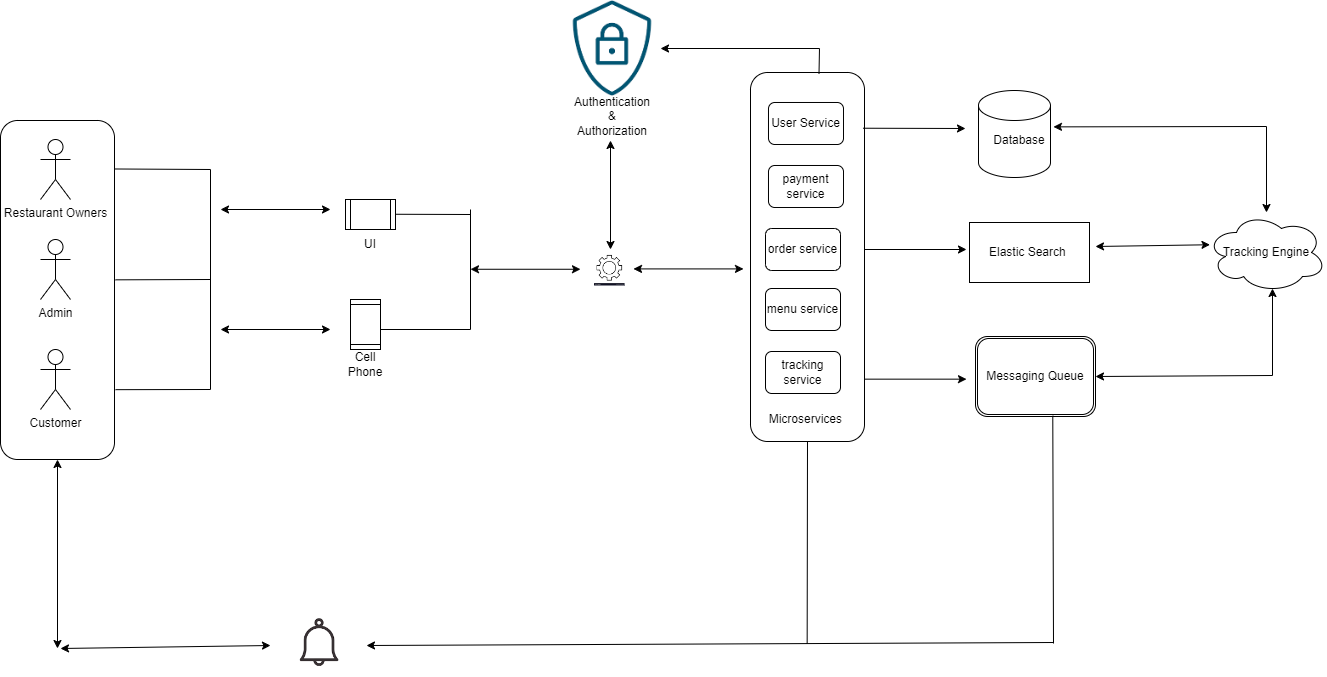

The diagram above was exported from draw.io. Its source (the exported page's mxGraphModel, read from the mxfile embedded in the PNG):
<mxGraphModel dx="1131" dy="2743" grid="1" gridSize="3" guides="1" tooltips="1" connect="1" arrows="1" fold="1" page="1" pageScale="1" pageWidth="850" pageHeight="1100" math="0" shadow="0">
  <root>
    <mxCell id="0" />
    <mxCell id="1" parent="0" />
    <mxCell id="Iw45O_oX-xyE4fV3SN2w-2" value="Restaurant Owners" style="shape=umlActor;verticalLabelPosition=bottom;verticalAlign=top;html=1;outlineConnect=0;" vertex="1" parent="1">
      <mxGeometry x="70" y="130" width="30" height="60" as="geometry" />
    </mxCell>
    <mxCell id="Iw45O_oX-xyE4fV3SN2w-3" value="Admin" style="shape=umlActor;verticalLabelPosition=bottom;verticalAlign=top;html=1;outlineConnect=0;" vertex="1" parent="1">
      <mxGeometry x="70" y="230" width="30" height="60" as="geometry" />
    </mxCell>
    <mxCell id="Iw45O_oX-xyE4fV3SN2w-4" value="Customer" style="shape=umlActor;verticalLabelPosition=bottom;verticalAlign=top;html=1;outlineConnect=0;" vertex="1" parent="1">
      <mxGeometry x="70" y="340" width="30" height="60" as="geometry" />
    </mxCell>
    <mxCell id="Iw45O_oX-xyE4fV3SN2w-7" value="" style="endArrow=none;html=1;rounded=0;exitX=1.009;exitY=0.794;exitDx=0;exitDy=0;exitPerimeter=0;" edge="1" parent="1" source="Iw45O_oX-xyE4fV3SN2w-31">
      <mxGeometry width="50" height="50" relative="1" as="geometry">
        <mxPoint x="120" y="380" as="sourcePoint" />
        <mxPoint x="240" y="380" as="targetPoint" />
      </mxGeometry>
    </mxCell>
    <mxCell id="Iw45O_oX-xyE4fV3SN2w-8" value="" style="endArrow=none;html=1;rounded=0;exitX=1.009;exitY=0.47;exitDx=0;exitDy=0;exitPerimeter=0;" edge="1" parent="1" source="Iw45O_oX-xyE4fV3SN2w-31">
      <mxGeometry width="50" height="50" relative="1" as="geometry">
        <mxPoint x="130" y="270" as="sourcePoint" />
        <mxPoint x="240" y="270" as="targetPoint" />
      </mxGeometry>
    </mxCell>
    <mxCell id="Iw45O_oX-xyE4fV3SN2w-9" value="" style="endArrow=none;html=1;rounded=0;exitX=1.003;exitY=0.143;exitDx=0;exitDy=0;exitPerimeter=0;" edge="1" parent="1" source="Iw45O_oX-xyE4fV3SN2w-31">
      <mxGeometry width="50" height="50" relative="1" as="geometry">
        <mxPoint x="150" y="160" as="sourcePoint" />
        <mxPoint x="240" y="160" as="targetPoint" />
      </mxGeometry>
    </mxCell>
    <mxCell id="Iw45O_oX-xyE4fV3SN2w-12" value="" style="endArrow=none;html=1;rounded=0;" edge="1" parent="1">
      <mxGeometry width="50" height="50" relative="1" as="geometry">
        <mxPoint x="240" y="380" as="sourcePoint" />
        <mxPoint x="240" y="160" as="targetPoint" />
      </mxGeometry>
    </mxCell>
    <mxCell id="Iw45O_oX-xyE4fV3SN2w-13" value="" style="endArrow=classic;startArrow=classic;html=1;rounded=0;" edge="1" parent="1">
      <mxGeometry width="50" height="50" relative="1" as="geometry">
        <mxPoint x="250" y="320" as="sourcePoint" />
        <mxPoint x="360" y="320" as="targetPoint" />
      </mxGeometry>
    </mxCell>
    <mxCell id="Iw45O_oX-xyE4fV3SN2w-14" value="" style="endArrow=classic;startArrow=classic;html=1;rounded=0;" edge="1" parent="1">
      <mxGeometry width="50" height="50" relative="1" as="geometry">
        <mxPoint x="250" y="200" as="sourcePoint" />
        <mxPoint x="360" y="200" as="targetPoint" />
      </mxGeometry>
    </mxCell>
    <mxCell id="Iw45O_oX-xyE4fV3SN2w-15" value="" style="shape=process;whiteSpace=wrap;html=1;backgroundOutline=1;direction=south;" vertex="1" parent="1">
      <mxGeometry x="380" y="290" width="30" height="50" as="geometry" />
    </mxCell>
    <mxCell id="Iw45O_oX-xyE4fV3SN2w-16" value="" style="shape=process;whiteSpace=wrap;html=1;backgroundOutline=1;" vertex="1" parent="1">
      <mxGeometry x="375" y="190" width="50" height="30" as="geometry" />
    </mxCell>
    <mxCell id="Iw45O_oX-xyE4fV3SN2w-17" value="UI" style="text;html=1;strokeColor=none;fillColor=none;align=center;verticalAlign=middle;whiteSpace=wrap;rounded=0;" vertex="1" parent="1">
      <mxGeometry x="380" y="230" width="40" height="10" as="geometry" />
    </mxCell>
    <mxCell id="Iw45O_oX-xyE4fV3SN2w-18" value="Cell Phone" style="text;html=1;strokeColor=none;fillColor=none;align=center;verticalAlign=middle;whiteSpace=wrap;rounded=0;" vertex="1" parent="1">
      <mxGeometry x="375" y="350" width="40" height="10" as="geometry" />
    </mxCell>
    <mxCell id="Iw45O_oX-xyE4fV3SN2w-19" value="" style="endArrow=none;html=1;rounded=0;" edge="1" parent="1">
      <mxGeometry width="50" height="50" relative="1" as="geometry">
        <mxPoint x="425" y="204.76" as="sourcePoint" />
        <mxPoint x="500" y="205" as="targetPoint" />
      </mxGeometry>
    </mxCell>
    <mxCell id="Iw45O_oX-xyE4fV3SN2w-20" value="" style="endArrow=none;html=1;rounded=0;" edge="1" parent="1">
      <mxGeometry width="50" height="50" relative="1" as="geometry">
        <mxPoint x="410" y="320" as="sourcePoint" />
        <mxPoint x="500" y="320" as="targetPoint" />
      </mxGeometry>
    </mxCell>
    <mxCell id="Iw45O_oX-xyE4fV3SN2w-21" value="" style="endArrow=none;html=1;rounded=0;movable=1;resizable=1;rotatable=1;deletable=1;editable=1;locked=0;connectable=1;" edge="1" parent="1">
      <mxGeometry width="50" height="50" relative="1" as="geometry">
        <mxPoint x="500" y="320" as="sourcePoint" />
        <mxPoint x="500" y="200" as="targetPoint" />
      </mxGeometry>
    </mxCell>
    <mxCell id="Iw45O_oX-xyE4fV3SN2w-22" value="" style="endArrow=classic;startArrow=classic;html=1;rounded=0;" edge="1" parent="1">
      <mxGeometry width="50" height="50" relative="1" as="geometry">
        <mxPoint x="500" y="259.76" as="sourcePoint" />
        <mxPoint x="610" y="259.76" as="targetPoint" />
      </mxGeometry>
    </mxCell>
    <mxCell id="Iw45O_oX-xyE4fV3SN2w-23" value="" style="endArrow=classic;startArrow=classic;html=1;rounded=0;" edge="1" parent="1">
      <mxGeometry width="50" height="50" relative="1" as="geometry">
        <mxPoint x="640" y="131" as="sourcePoint" />
        <mxPoint x="640" y="240" as="targetPoint" />
      </mxGeometry>
    </mxCell>
    <mxCell id="Iw45O_oX-xyE4fV3SN2w-26" value="" style="shape=image;verticalLabelPosition=bottom;labelBackgroundColor=default;verticalAlign=top;aspect=fixed;imageAspect=0;image=data:image/png,(base64 omitted: 2408 chars);" vertex="1" parent="1">
      <mxGeometry x="624" y="243.5" width="30.59" height="33" as="geometry" />
    </mxCell>
    <mxCell id="Iw45O_oX-xyE4fV3SN2w-27" value="" style="endArrow=classic;startArrow=classic;html=1;rounded=0;" edge="1" parent="1">
      <mxGeometry width="50" height="50" relative="1" as="geometry">
        <mxPoint x="663" y="259.40999999999997" as="sourcePoint" />
        <mxPoint x="773" y="259.40999999999997" as="targetPoint" />
      </mxGeometry>
    </mxCell>
    <mxCell id="Iw45O_oX-xyE4fV3SN2w-28" value="" style="shape=image;verticalLabelPosition=bottom;labelBackgroundColor=default;verticalAlign=top;aspect=fixed;imageAspect=0;image=data:image/png,(base64 omitted: 5124 chars);" vertex="1" parent="1">
      <mxGeometry x="594" y="-9" width="96" height="96" as="geometry" />
    </mxCell>
    <mxCell id="Iw45O_oX-xyE4fV3SN2w-29" value="Authentication &amp;amp;&lt;br&gt;Authorization" style="text;html=1;strokeColor=none;fillColor=none;align=center;verticalAlign=middle;whiteSpace=wrap;rounded=0;" vertex="1" parent="1">
      <mxGeometry x="622" y="102" width="40" height="10" as="geometry" />
    </mxCell>
    <mxCell id="Iw45O_oX-xyE4fV3SN2w-31" value="" style="rounded=1;whiteSpace=wrap;html=1;fillColor=none;" vertex="1" parent="1">
      <mxGeometry x="30" y="111" width="114" height="339" as="geometry" />
    </mxCell>
    <mxCell id="Iw45O_oX-xyE4fV3SN2w-33" value="" style="endArrow=classic;startArrow=classic;html=1;rounded=0;exitX=0.5;exitY=1;exitDx=0;exitDy=0;" edge="1" parent="1" source="Iw45O_oX-xyE4fV3SN2w-31">
      <mxGeometry width="50" height="50" relative="1" as="geometry">
        <mxPoint x="42" y="549" as="sourcePoint" />
        <mxPoint x="87" y="639" as="targetPoint" />
      </mxGeometry>
    </mxCell>
    <mxCell id="Iw45O_oX-xyE4fV3SN2w-34" value="" style="endArrow=classic;startArrow=classic;html=1;rounded=0;" edge="1" parent="1">
      <mxGeometry width="50" height="50" relative="1" as="geometry">
        <mxPoint x="90" y="639" as="sourcePoint" />
        <mxPoint x="300" y="636" as="targetPoint" />
      </mxGeometry>
    </mxCell>
    <mxCell id="Iw45O_oX-xyE4fV3SN2w-35" value="" style="shape=image;verticalLabelPosition=bottom;labelBackgroundColor=default;verticalAlign=top;aspect=fixed;imageAspect=0;image=data:image/png,(base64 omitted: 1460 chars);" vertex="1" parent="1">
      <mxGeometry x="315" y="597" width="71" height="71" as="geometry" />
    </mxCell>
    <mxCell id="Iw45O_oX-xyE4fV3SN2w-37" value="" style="endArrow=classic;html=1;rounded=0;" edge="1" parent="1">
      <mxGeometry width="50" height="50" relative="1" as="geometry">
        <mxPoint x="1083" y="633" as="sourcePoint" />
        <mxPoint x="396" y="636" as="targetPoint" />
      </mxGeometry>
    </mxCell>
    <mxCell id="Iw45O_oX-xyE4fV3SN2w-38" value="" style="rounded=1;whiteSpace=wrap;html=1;fillColor=none;" vertex="1" parent="1">
      <mxGeometry x="780" y="63" width="114" height="369" as="geometry" />
    </mxCell>
    <mxCell id="Iw45O_oX-xyE4fV3SN2w-39" value="" style="endArrow=none;html=1;rounded=0;" edge="1" parent="1">
      <mxGeometry width="50" height="50" relative="1" as="geometry">
        <mxPoint x="836.6599999999999" y="634" as="sourcePoint" />
        <mxPoint x="837" y="432" as="targetPoint" />
      </mxGeometry>
    </mxCell>
    <mxCell id="Iw45O_oX-xyE4fV3SN2w-40" value="User Service" style="rounded=1;whiteSpace=wrap;html=1;fillColor=none;" vertex="1" parent="1">
      <mxGeometry x="798" y="93" width="75" height="42" as="geometry" />
    </mxCell>
    <mxCell id="Iw45O_oX-xyE4fV3SN2w-44" value="payment service" style="rounded=1;whiteSpace=wrap;html=1;fillColor=none;" vertex="1" parent="1">
      <mxGeometry x="798" y="156" width="75" height="42" as="geometry" />
    </mxCell>
    <mxCell id="Iw45O_oX-xyE4fV3SN2w-45" value="order service" style="rounded=1;whiteSpace=wrap;html=1;fillColor=none;" vertex="1" parent="1">
      <mxGeometry x="795" y="219" width="75" height="42" as="geometry" />
    </mxCell>
    <mxCell id="Iw45O_oX-xyE4fV3SN2w-46" value="menu service" style="rounded=1;whiteSpace=wrap;html=1;fillColor=none;" vertex="1" parent="1">
      <mxGeometry x="795" y="279" width="75" height="42" as="geometry" />
    </mxCell>
    <mxCell id="Iw45O_oX-xyE4fV3SN2w-47" value="tracking service" style="rounded=1;whiteSpace=wrap;html=1;fillColor=none;" vertex="1" parent="1">
      <mxGeometry x="795" y="342" width="75" height="42" as="geometry" />
    </mxCell>
    <mxCell id="Iw45O_oX-xyE4fV3SN2w-49" value="Microservices&amp;nbsp;" style="text;html=1;strokeColor=none;fillColor=none;align=center;verticalAlign=middle;whiteSpace=wrap;rounded=0;" vertex="1" parent="1">
      <mxGeometry x="817" y="405" width="40" height="10" as="geometry" />
    </mxCell>
    <mxCell id="Iw45O_oX-xyE4fV3SN2w-50" value="" style="endArrow=classic;html=1;rounded=0;entryX=1;entryY=0.5;entryDx=0;entryDy=0;" edge="1" parent="1" target="Iw45O_oX-xyE4fV3SN2w-28">
      <mxGeometry width="50" height="50" relative="1" as="geometry">
        <mxPoint x="849" y="39" as="sourcePoint" />
        <mxPoint x="869" y="174" as="targetPoint" />
      </mxGeometry>
    </mxCell>
    <mxCell id="Iw45O_oX-xyE4fV3SN2w-51" value="" style="endArrow=none;html=1;rounded=0;exitX=0.601;exitY=0.003;exitDx=0;exitDy=0;exitPerimeter=0;" edge="1" parent="1" source="Iw45O_oX-xyE4fV3SN2w-38">
      <mxGeometry width="50" height="50" relative="1" as="geometry">
        <mxPoint x="819" y="224" as="sourcePoint" />
        <mxPoint x="849" y="39" as="targetPoint" />
      </mxGeometry>
    </mxCell>
    <mxCell id="Iw45O_oX-xyE4fV3SN2w-52" value="" style="endArrow=classic;html=1;rounded=0;exitX=0.988;exitY=0.151;exitDx=0;exitDy=0;exitPerimeter=0;" edge="1" parent="1" source="Iw45O_oX-xyE4fV3SN2w-38">
      <mxGeometry width="50" height="50" relative="1" as="geometry">
        <mxPoint x="945" y="239" as="sourcePoint" />
        <mxPoint x="995" y="119" as="targetPoint" />
      </mxGeometry>
    </mxCell>
    <mxCell id="Iw45O_oX-xyE4fV3SN2w-53" value="" style="endArrow=classic;html=1;rounded=0;exitX=0.988;exitY=0.151;exitDx=0;exitDy=0;exitPerimeter=0;" edge="1" parent="1">
      <mxGeometry width="50" height="50" relative="1" as="geometry">
        <mxPoint x="894" y="240" as="sourcePoint" />
        <mxPoint x="996" y="240" as="targetPoint" />
      </mxGeometry>
    </mxCell>
    <mxCell id="Iw45O_oX-xyE4fV3SN2w-54" value="" style="endArrow=classic;html=1;rounded=0;exitX=0.988;exitY=0.151;exitDx=0;exitDy=0;exitPerimeter=0;" edge="1" parent="1">
      <mxGeometry width="50" height="50" relative="1" as="geometry">
        <mxPoint x="894" y="369.65999999999997" as="sourcePoint" />
        <mxPoint x="996" y="369.65999999999997" as="targetPoint" />
      </mxGeometry>
    </mxCell>
    <mxCell id="Iw45O_oX-xyE4fV3SN2w-55" value="" style="shape=cylinder3;whiteSpace=wrap;html=1;boundedLbl=1;backgroundOutline=1;size=15;fillColor=none;" vertex="1" parent="1">
      <mxGeometry x="1008" y="81" width="72" height="87" as="geometry" />
    </mxCell>
    <mxCell id="Iw45O_oX-xyE4fV3SN2w-56" value="Database" style="text;html=1;strokeColor=none;fillColor=none;align=center;verticalAlign=middle;whiteSpace=wrap;rounded=0;" vertex="1" parent="1">
      <mxGeometry x="1029" y="126" width="40" height="10" as="geometry" />
    </mxCell>
    <mxCell id="Iw45O_oX-xyE4fV3SN2w-59" value="Elastic Search&amp;nbsp;" style="rounded=0;whiteSpace=wrap;html=1;fillColor=none;" vertex="1" parent="1">
      <mxGeometry x="999" y="213" width="120" height="60" as="geometry" />
    </mxCell>
    <mxCell id="Iw45O_oX-xyE4fV3SN2w-61" value="Messaging Queue" style="shape=ext;double=1;rounded=1;whiteSpace=wrap;html=1;fillColor=none;" vertex="1" parent="1">
      <mxGeometry x="1005" y="327" width="120" height="80" as="geometry" />
    </mxCell>
    <mxCell id="Iw45O_oX-xyE4fV3SN2w-62" value="Tracking Engine" style="ellipse;shape=cloud;whiteSpace=wrap;html=1;fillColor=none;" vertex="1" parent="1">
      <mxGeometry x="1236" y="203" width="120" height="80" as="geometry" />
    </mxCell>
    <mxCell id="Iw45O_oX-xyE4fV3SN2w-63" value="" style="endArrow=classic;startArrow=classic;html=1;rounded=0;entryX=1.041;entryY=0.418;entryDx=0;entryDy=0;entryPerimeter=0;" edge="1" parent="1" source="Iw45O_oX-xyE4fV3SN2w-62" target="Iw45O_oX-xyE4fV3SN2w-55">
      <mxGeometry width="50" height="50" relative="1" as="geometry">
        <mxPoint x="1074" y="311" as="sourcePoint" />
        <mxPoint x="1124" y="261" as="targetPoint" />
        <Array as="points">
          <mxPoint x="1296" y="117" />
        </Array>
      </mxGeometry>
    </mxCell>
    <mxCell id="Iw45O_oX-xyE4fV3SN2w-64" value="" style="endArrow=classic;startArrow=classic;html=1;rounded=0;entryX=0.029;entryY=0.403;entryDx=0;entryDy=0;entryPerimeter=0;" edge="1" parent="1" target="Iw45O_oX-xyE4fV3SN2w-62">
      <mxGeometry width="50" height="50" relative="1" as="geometry">
        <mxPoint x="1125" y="237" as="sourcePoint" />
        <mxPoint x="1124" y="261" as="targetPoint" />
      </mxGeometry>
    </mxCell>
    <mxCell id="Iw45O_oX-xyE4fV3SN2w-65" value="" style="endArrow=none;html=1;rounded=0;entryX=0.644;entryY=0.991;entryDx=0;entryDy=0;entryPerimeter=0;" edge="1" parent="1" target="Iw45O_oX-xyE4fV3SN2w-61">
      <mxGeometry width="50" height="50" relative="1" as="geometry">
        <mxPoint x="1082.9999999999998" y="634" as="sourcePoint" />
        <mxPoint x="1080" y="414" as="targetPoint" />
      </mxGeometry>
    </mxCell>
    <mxCell id="Iw45O_oX-xyE4fV3SN2w-66" value="" style="endArrow=classic;startArrow=classic;html=1;rounded=0;exitX=1;exitY=0.5;exitDx=0;exitDy=0;entryX=0.55;entryY=0.95;entryDx=0;entryDy=0;entryPerimeter=0;" edge="1" parent="1" source="Iw45O_oX-xyE4fV3SN2w-61" target="Iw45O_oX-xyE4fV3SN2w-62">
      <mxGeometry width="50" height="50" relative="1" as="geometry">
        <mxPoint x="1173" y="377" as="sourcePoint" />
        <mxPoint x="1347" y="367" as="targetPoint" />
        <Array as="points">
          <mxPoint x="1302" y="366" />
        </Array>
      </mxGeometry>
    </mxCell>
  </root>
</mxGraphModel>